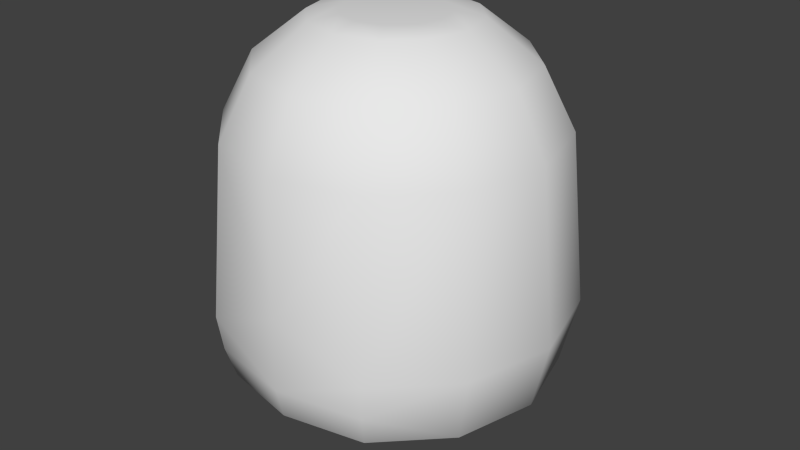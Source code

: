 # Source: g_nitro_inactive_collider.blend  (saved by Blender 2.76.0; exported with 4.5.12 LTS)
import bpy
from mathutils import Matrix  # noqa: F401  (used for matrix-valued properties, if any)

bpy.ops.wm.read_factory_settings(use_empty=True)
scene = bpy.context.scene
scene.name = 'Scene'

# ---- collections
col_collection_1 = bpy.data.collections.new('Collection 1'); scene.collection.children.link(col_collection_1)

# ---- world
world_world = bpy.data.worlds.new('World'); scene.world = world_world
world_world.color = (0.05088, 0.05088, 0.05088)
world_world.use_sun_shadow = False
world_world.sun_shadow_jitter_overblur = 0.0
world_world.cycles.sampling_method = 'NONE'
world_world.cycles.sample_map_resolution = 256

# ---- meshes
me_cylinder01_001 = bpy.data.meshes.new('Cylinder01.001')
me_cylinder01_001.from_pydata([(0.07605, 0.0009, -0.09503), (0.06574, 0.03937, -0.09503), (0.03757, 0.06754, -0.09503), (-0.0009, 0.07785, -0.09503), (-0.03937, 0.06754, -0.09503), (-0.06754, 0.03937, -0.09503), (-0.07785, 0.0009, -0.09503), (-0.06754, -0.03757, -0.09503), (-0.03937, -0.06574, -0.09503), (-0.0009, -0.07605, -0.09503), (0.03757, -0.06574, -0.09503), (0.06574, -0.03757, -0.09503), (0.03963, 0.0243, -0.1186), (0.04589, 0.0009, -0.1186), (0.03963, -0.0225, -0.1186), (0.0225, -0.03963, -0.1186), (-0.0009, -0.04589, -0.1186), (-0.0243, -0.03963, -0.1186), (-0.04143, -0.0225, -0.1186), (-0.04769, 0.0009, -0.1186), (-0.04143, 0.0243, -0.1186), (-0.0243, 0.04143, -0.1186), (-0.0009, 0.04769, -0.1186), (0.0225, 0.04143, -0.1186), (0.02492, 0.0158, -0.1207), (0.02891, 0.0009, -0.1207), (0.02492, -0.014, -0.1207), (0.014, -0.02492, -0.1207), (-0.0009, -0.02891, -0.1207), (-0.0158, -0.02492, -0.1207), (-0.02672, -0.014, -0.1207), (-0.03071, 0.0009, -0.1207), (-0.02672, 0.0158, -0.1207), (-0.0158, 0.02672, -0.1207), (-0.0009, 0.03071, -0.1207), (0.014, 0.02672, -0.1207), (0.08142, 0.04804, -0.05986), (-0.09595, 0.0005112, -0.05986), (-0.0009, -0.09454, -0.05986), (-0.08322, -0.04702, -0.05986), (0.08142, -0.04702, -0.05986), (-0.0009, 0.09557, -0.05986), (0.04663, 0.08283, -0.05986), (-0.08322, 0.04804, -0.05986), (-0.04843, 0.08283, -0.05986), (-0.04843, -0.08181, -0.05986), (0.04663, -0.08181, -0.05986), (0.09415, 0.0005112, -0.05986), (0.09411, 0.0009991, 0.08081), (0.08138, 0.0485, 0.08081), (0.0466, 0.08328, 0.08081), (-0.0009, 0.09601, 0.08081), (-0.0484, 0.08328, 0.08081), (-0.08318, 0.0485, 0.08081), (-0.09591, 0.0009991, 0.08081), (-0.08318, -0.04651, 0.08081), (-0.0484, -0.08128, 0.08081), (-0.0009, -0.09199, 0.07994), (0.0466, -0.08128, 0.08081), (0.08138, -0.04651, 0.08081), (0.02891, 0.0009, 0.1291), (0.02492, 0.0158, 0.1291), (0.014, 0.02672, 0.1291), (-0.03071, 0.0009, 0.1291), (-0.02672, -0.014, 0.1291), (-0.0009, -0.02891, 0.1291), (-0.0009, -0.09624, 0.01835), (-0.0009, -0.09652, 0.06168), (-0.09134, 0.0534, 0.04066), (-0.05311, 0.09162, 0.04066), (-0.0009, 0.1056, 0.04066), (-0.09134, -0.05103, 0.04066), (-0.1053, 0.001185, 0.04066), (0.08954, -0.05103, 0.04066), (0.05131, 0.09162, 0.04066), (0.1035, 0.001185, 0.04066), (0.08954, 0.0534, 0.04066), (-0.0158, -0.02492, 0.1291), (0.04969, -0.0865, 0.06168), (-0.0009, 0.03071, 0.1291), (-0.0158, 0.02672, 0.1291), (0.014, -0.02492, 0.1291), (-0.02672, 0.0158, 0.1291), (0.05131, -0.08925, 0.04065), (-0.05149, -0.0865, 0.06168), (-0.05311, -0.08925, 0.04065), (0.02492, -0.014, 0.1291)], [], [(9, 38, 45), (6, 37, 43), (20, 5, 4), (8, 45, 39), (0, 1, 36), (7, 39, 37), (22, 21, 4), (12, 1, 0), (19, 18, 7), (35, 34, 22), (14, 13, 0), (17, 8, 7), (15, 10, 9), (23, 2, 1), (17, 16, 9), (20, 19, 6), (15, 14, 11), (25, 13, 14), (29, 17, 18), (30, 18, 19), (33, 32, 20), (25, 24, 12), (24, 35, 23), (26, 14, 15), (32, 31, 19), (28, 16, 17), (27, 15, 16), (26, 27, 28), (24, 25, 26), (71, 55, 54), (69, 52, 51), (76, 74, 50), (75, 76, 49), (73, 75, 48), (74, 70, 51), (78, 59, 58), (62, 79, 80), (68, 53, 52), (72, 54, 53), (38, 46, 66), (78, 67, 83), (46, 10, 40), (59, 78, 73), (55, 56, 64), (48, 60, 59), (60, 48, 61), (24, 28, 35), (51, 79, 50), (36, 42, 76), (71, 39, 85), (84, 85, 67), (40, 47, 73), (56, 57, 77), (84, 67, 56), (51, 52, 79), (85, 45, 66), (3, 4, 41), (50, 62, 49), (44, 69, 41), (3, 41, 2), (73, 83, 40), (4, 5, 44), (22, 3, 2), (65, 61, 63), (0, 47, 11), (81, 58, 86), (57, 67, 58), (9, 10, 46), (65, 57, 81), (55, 71, 84), (54, 55, 63), (53, 54, 82), (52, 53, 80), (36, 1, 42), (43, 68, 44), (47, 36, 75), (55, 84, 56), (34, 33, 21), (37, 72, 43), (39, 71, 37), (41, 70, 74), (71, 72, 37), (50, 74, 51), (72, 68, 43), (68, 72, 53), (36, 76, 75), (23, 22, 2), (68, 69, 44), (38, 9, 46), (1, 2, 42), (20, 32, 19), (53, 82, 80), (26, 25, 14), (54, 63, 82), (5, 20, 6), (55, 64, 63), (71, 85, 84), (12, 23, 1), (57, 58, 81), (11, 14, 0), (13, 12, 0), (67, 78, 58), (58, 59, 86), (47, 40, 11), (28, 27, 16), (61, 62, 63), (5, 43, 44), (29, 28, 17), (18, 17, 7), (49, 76, 50), (3, 22, 4), (83, 46, 40), (41, 42, 2), (48, 75, 49), (69, 70, 41), (62, 61, 49), (27, 26, 15), (4, 44, 41), (42, 41, 74), (29, 30, 28), (30, 31, 32), (80, 82, 62), (82, 63, 62), (30, 32, 33), (30, 33, 34), (45, 38, 66), (65, 81, 86), (30, 34, 35), (52, 80, 79), (65, 86, 60), (65, 60, 61), (21, 33, 20), (24, 26, 28), (6, 7, 37), (30, 29, 18), (67, 57, 56), (57, 65, 77), (47, 75, 73), (23, 35, 22), (70, 69, 51), (69, 68, 52), (8, 9, 45), (5, 6, 43), (85, 66, 67), (7, 8, 39), (39, 45, 85), (59, 73, 48), (42, 74, 76), (22, 34, 21), (79, 62, 50), (12, 24, 23), (28, 30, 35), (13, 25, 12), (31, 30, 19), (48, 49, 61), (10, 15, 11), (60, 86, 59), (64, 65, 63), (8, 17, 9), (56, 77, 64), (16, 15, 9), (64, 77, 65), (78, 83, 73), (6, 19, 7), (10, 11, 40), (72, 71, 54), (67, 66, 83), (21, 20, 4), (46, 83, 66), (47, 0, 36)])
me_cylinder01_001.polygons.foreach_set('use_smooth', [True] * 170)
_uv = me_cylinder01_001.uv_layers.new(name='UVMap')
_uv.uv.foreach_set('vector', [0.2326, 0.5867, 0.2326, 0.5418, 0.3478, 0.5727, 0.4191, 0.7732, 0.463, 0.7722, 0.4321, 0.8874, 0.3308, 0.8299, 0.3941, 0.8664, 0.3258, 0.9347, 0.3258, 0.6117, 0.3478, 0.5727, 0.4321, 0.657, 0.04609, 0.7732, 0.07107, 0.8664, 0.03307, 0.8874, 0.3941, 0.6799, 0.4321, 0.657, 0.463, 0.7722, 0.2326, 0.8866, 0.2893, 0.8714, 0.3258, 0.9347, 0.1344, 0.8299, 0.07107, 0.8664, 0.04609, 0.7732, 0.346, 0.7732, 0.3308, 0.7165, 0.3941, 0.6799, 0.1965, 0.8357, 0.2326, 0.8454, 0.2326, 0.8866, 0.1344, 0.7165, 0.1192, 0.7732, 0.04609, 0.7732, 0.2893, 0.6749, 0.3258, 0.6117, 0.3941, 0.6799, 0.1759, 0.6749, 0.1393, 0.6117, 0.2326, 0.5867, 0.1759, 0.8714, 0.1393, 0.9347, 0.07107, 0.8664, 0.2893, 0.6749, 0.2326, 0.6598, 0.2326, 0.5867, 0.3308, 0.8299, 0.346, 0.7732, 0.4191, 0.7732, 0.1759, 0.6749, 0.1344, 0.7165, 0.07107, 0.6799, 0.1603, 0.7732, 0.1192, 0.7732, 0.1344, 0.7165, 0.2687, 0.7106, 0.2893, 0.6749, 0.3308, 0.7165, 0.2951, 0.737, 0.3308, 0.7165, 0.346, 0.7732, 0.2687, 0.8357, 0.2951, 0.8093, 0.3308, 0.8299, 0.1603, 0.7732, 0.17, 0.8093, 0.1344, 0.8299, 0.17, 0.8093, 0.1965, 0.8357, 0.1759, 0.8714, 0.17, 0.737, 0.1344, 0.7165, 0.1759, 0.6749, 0.2951, 0.8093, 0.3048, 0.7732, 0.346, 0.7732, 0.2326, 0.7009, 0.2326, 0.6598, 0.2893, 0.6749, 0.1965, 0.7106, 0.1759, 0.6749, 0.2326, 0.6598, 0.17, 0.737, 0.1965, 0.7106, 0.2326, 0.7009, 0.17, 0.8093, 0.1603, 0.7732, 0.17, 0.737, 0.9065, 0.3325, 0.8915, 0.3242, 0.9149, 0.2368, 0.8362, 0.07009, 0.8275, 0.08544, 0.7401, 0.06202, 0.03401, 0.2443, 0.1178, 0.1605, 0.1281, 0.1788, 0.548, 0.2365, 0.5738, 0.1404, 0.5888, 0.1494, 0.5738, 0.3325, 0.548, 0.2365, 0.5653, 0.2368, 0.6441, 0.07009, 0.7401, 0.04435, 0.7401, 0.06202, 0.6471, 0.3978, 0.5888, 0.3242, 0.6527, 0.3882, 0.1996, 0.3028, 0.2323, 0.294, 0.265, 0.3028, 0.4306, 0.2443, 0.4127, 0.255, 0.3365, 0.1788, 0.9322, 0.2365, 0.9149, 0.2368, 0.8915, 0.1494, 0.2326, 0.5418, 0.1174, 0.5727, 0.0, 0.0, 0.6471, 0.3978, 0.0, 0.0, 0.0, 0.0, 0.1174, 0.5727, 0.1393, 0.6117, 0.0, 0.0, 0.5888, 0.3242, 0.6471, 0.3978, 0.5738, 0.3325, 0.0, 0.0, 0.3365, 0.5396, 0.2889, 0.3921, 0.5653, 0.2368, 0.1669, 0.3594, 0.5888, 0.3242, 0.1669, 0.3594, 0.5653, 0.2368, 0.1757, 0.3267, 0.17, 0.8093, 0.2326, 0.7009, 0.1965, 0.8357, 0.7401, 0.06202, 0.2323, 0.294, 0.1281, 0.1788, 0.03307, 0.8874, 0.0, 0.0, 0.5738, 0.1404, 0.9065, 0.3325, 0.4321, 0.657, 0.0, 0.0, 0.3432, 0.5511, 0.0, 0.0, 0.0, 0.0, 0.0, 0.0, 0.0, 0.0, 0.5738, 0.3325, 0.3365, 0.5396, 0.2323, 0.5631, 0.265, 0.416, 0.3432, 0.5511, 0.0, 0.0, 0.3365, 0.5396, 0.7401, 0.06202, 0.8275, 0.08544, 0.2323, 0.294, 0.0, 0.0, 0.3478, 0.5727, 0.0, 0.0, 0.2326, 0.9597, 0.3258, 0.9347, 0.2326, 1.003, 0.1281, 0.1788, 0.0, 0.0, 0.05189, 0.255, 0.0, 0.0, 0.0, 0.0, 0.2326, 1.003, 0.2326, 0.9597, 0.2326, 1.003, 0.1393, 0.9347, 0.5738, 0.3325, 0.0, 0.0, 0.0, 0.0, 0.3258, 0.9347, 0.3941, 0.8664, 0.0, 0.0, 0.2326, 0.8866, 0.2326, 0.9597, 0.1393, 0.9347, 0.0, 0.0, 0.1757, 0.3267, 0.0, 0.0, 0.04609, 0.7732, 0.002206, 0.7722, 0.07107, 0.6799, 0.0, 0.0, 0.6527, 0.3882, 0.1757, 0.3921, 0.2323, 0.5631, 0.0, 0.0, 0.6527, 0.3882, 0.2326, 0.5867, 0.1393, 0.6117, 0.1174, 0.5727, 0.0, 0.0, 0.2323, 0.5631, 0.0, 0.0, 0.4127, 0.4634, 0.9065, 0.3325, 0.3432, 0.5511, 0.9149, 0.2368, 0.0, 0.0, 0.0, 0.0, 0.8915, 0.1494, 0.9149, 0.2368, 0.2889, 0.3267, 0.3365, 0.1788, 0.4127, 0.255, 0.265, 0.3028, 0.03307, 0.8874, 0.07107, 0.8664, 0.0, 0.0, 0.0, 0.0, 0.4306, 0.2443, 0.0, 0.0, 0.002206, 0.7722, 0.03307, 0.8874, 0.548, 0.2365, 0.4127, 0.4634, 0.3432, 0.5511, 0.3365, 0.5396, 0.2326, 0.8454, 0.2687, 0.8357, 0.2893, 0.8714, 0.463, 0.7722, 0.9322, 0.2365, 0.0, 0.0, 0.0, 0.0, 0.9065, 0.3325, 0.463, 0.7722, 0.2326, 1.003, 0.7401, 0.04435, 0.6441, 0.07009, 0.9065, 0.3325, 0.9322, 0.2365, 0.463, 0.7722, 0.6527, 0.08544, 0.6441, 0.07009, 0.7401, 0.06202, 0.9322, 0.2365, 0.9065, 0.1404, 0.0, 0.0, 0.9065, 0.1404, 0.9322, 0.2365, 0.8915, 0.1494, 0.03307, 0.8874, 0.5738, 0.1404, 0.548, 0.2365, 0.1759, 0.8714, 0.2326, 0.8866, 0.1393, 0.9347, 0.4306, 0.2443, 0.0, 0.0, 0.0, 0.0, 0.2326, 0.5418, 0.2326, 0.5867, 0.1174, 0.5727, 0.07107, 0.8664, 0.1393, 0.9347, 0.0, 0.0, 0.3308, 0.8299, 0.2951, 0.8093, 0.346, 0.7732, 0.4127, 0.255, 0.2889, 0.3267, 0.265, 0.3028, 0.17, 0.737, 0.1603, 0.7732, 0.1344, 0.7165, 0.9149, 0.2368, 0.0, 0.0, 0.2889, 0.3267, 0.3941, 0.8664, 0.3308, 0.8299, 0.4191, 0.7732, 0.0, 0.0, 0.2889, 0.3921, 0.0, 0.0, 0.9065, 0.3325, 0.0, 0.0, 0.3432, 0.5511, 0.1344, 0.8299, 0.1759, 0.8714, 0.07107, 0.8664, 0.2323, 0.5631, 0.6527, 0.3882, 0.0, 0.0, 0.07107, 0.6799, 0.1344, 0.7165, 0.04609, 0.7732, 0.1192, 0.7732, 0.1344, 0.8299, 0.04609, 0.7732, 0.0, 0.0, 0.6471, 0.3978, 0.6527, 0.3882, 0.6527, 0.3882, 0.5888, 0.3242, 0.1757, 0.3921, 0.002206, 0.7722, 0.0, 0.0, 0.07107, 0.6799, 0.2326, 0.7009, 0.1965, 0.7106, 0.2326, 0.6598, 0.1757, 0.3267, 0.1996, 0.3028, 0.0, 0.0, 0.3941, 0.8664, 0.4321, 0.8874, 0.0, 0.0, 0.2687, 0.7106, 0.2326, 0.7009, 0.2893, 0.6749, 0.3308, 0.7165, 0.2893, 0.6749, 0.3941, 0.6799, 0.05189, 0.255, 0.03401, 0.2443, 0.1281, 0.1788, 0.2326, 0.9597, 0.2326, 0.8866, 0.3258, 0.9347, 0.0, 0.0, 0.1174, 0.5727, 0.0, 0.0, 0.2326, 1.003, 0.1174, 0.9717, 0.1393, 0.9347, 0.5653, 0.2368, 0.548, 0.2365, 0.5888, 0.1494, 0.0, 0.0, 0.7401, 0.04435, 0.2326, 1.003, 0.0, 0.0, 0.0, 0.0, 0.05189, 0.255, 0.1965, 0.7106, 0.17, 0.737, 0.1759, 0.6749, 0.3258, 0.9347, 0.0, 0.0, 0.2326, 1.003, 0.0, 0.0, 0.2326, 1.003, 0.6441, 0.07009, 0.2687, 0.7106, 0.2951, 0.737, 0.2326, 0.7009, 0.2951, 0.737, 0.3048, 0.7732, 0.2951, 0.8093, 0.265, 0.3028, 0.2889, 0.3267, 0.1996, 0.3028, 0.2889, 0.3267, 0.0, 0.0, 0.1996, 0.3028, 0.2951, 0.737, 0.2951, 0.8093, 0.2687, 0.8357, 0.2951, 0.737, 0.2687, 0.8357, 0.2326, 0.8454, 0.3478, 0.5727, 0.0, 0.0, 0.0, 0.0, 0.0, 0.0, 0.0, 0.0, 0.1757, 0.3921, 0.2951, 0.737, 0.2326, 0.8454, 0.1965, 0.8357, 0.8275, 0.08544, 0.265, 0.3028, 0.2323, 0.294, 0.0, 0.0, 0.1757, 0.3921, 0.1669, 0.3594, 0.0, 0.0, 0.1669, 0.3594, 0.1757, 0.3267, 0.2893, 0.8714, 0.2687, 0.8357, 0.3308, 0.8299, 0.17, 0.8093, 0.17, 0.737, 0.2326, 0.7009, 0.4191, 0.7732, 0.3941, 0.6799, 0.463, 0.7722, 0.2951, 0.737, 0.2687, 0.7106, 0.3308, 0.7165, 0.0, 0.0, 0.2323, 0.5631, 0.3365, 0.5396, 0.2323, 0.5631, 0.0, 0.0, 0.265, 0.416, 0.0, 0.0, 0.548, 0.2365, 0.5738, 0.3325, 0.1759, 0.8714, 0.1965, 0.8357, 0.2326, 0.8866, 0.7401, 0.04435, 0.8362, 0.07009, 0.7401, 0.06202, 0.3468, 0.1605, 0.4306, 0.2443, 0.3365, 0.1788, 0.3258, 0.6117, 0.2326, 0.5867, 0.3478, 0.5727, 0.3941, 0.8664, 0.4191, 0.7732, 0.4321, 0.8874, 0.0, 0.0, 0.0, 0.0, 0.0, 0.0, 0.3941, 0.6799, 0.3258, 0.6117, 0.4321, 0.657, 0.4321, 0.657, 0.3478, 0.5727, 0.0, 0.0, 0.5888, 0.3242, 0.5738, 0.3325, 0.5653, 0.2368, 0.0, 0.0, 0.1178, 0.1605, 0.5738, 0.1404, 0.2326, 0.8866, 0.2326, 0.8454, 0.2893, 0.8714, 0.2323, 0.294, 0.0, 0.0, 0.1281, 0.1788, 0.1344, 0.8299, 0.17, 0.8093, 0.1759, 0.8714, 0.2326, 0.7009, 0.2951, 0.737, 0.1965, 0.8357, 0.1192, 0.7732, 0.1603, 0.7732, 0.1344, 0.8299, 0.3048, 0.7732, 0.2951, 0.737, 0.346, 0.7732, 0.5653, 0.2368, 0.05189, 0.255, 0.1757, 0.3267, 0.1393, 0.6117, 0.1759, 0.6749, 0.07107, 0.6799, 0.1669, 0.3594, 0.1757, 0.3921, 0.5888, 0.3242, 0.0, 0.0, 0.0, 0.0, 0.0, 0.0, 0.3258, 0.6117, 0.2893, 0.6749, 0.2326, 0.5867, 0.3365, 0.5396, 0.265, 0.416, 0.2889, 0.3921, 0.2326, 0.6598, 0.1759, 0.6749, 0.2326, 0.5867, 0.2889, 0.3921, 0.265, 0.416, 0.0, 0.0, 0.6471, 0.3978, 0.0, 0.0, 0.5738, 0.3325, 0.4191, 0.7732, 0.346, 0.7732, 0.3941, 0.6799, 0.1393, 0.6117, 0.07107, 0.6799, 0.0, 0.0, 0.9322, 0.2365, 0.9065, 0.3325, 0.9149, 0.2368, 0.0, 0.0, 0.0, 0.0, 0.0, 0.0, 0.2893, 0.8714, 0.3308, 0.8299, 0.3258, 0.9347, 0.1174, 0.5727, 0.0, 0.0, 0.0, 0.0, 0.002206, 0.7722, 0.04609, 0.7732, 0.03307, 0.8874])
me_cylinder01_001.use_remesh_preserve_volume = False
me_cylinder01_001.use_remesh_preserve_attributes = False
me_cylinder01_001.use_mirror_vertex_groups = False
me_cylinder01_001.update()

# ---- objects
ob_nitro_cap = bpy.data.objects.new('nitro.cap', me_cylinder01_001)

# ---- transforms, parenting, visibility, modifiers, constraints
ob_nitro_cap.location = (0.0, 0.0, 0.0)
ob_nitro_cap.rotation_euler = (0.0, -3.142, 0.0)
ob_nitro_cap.lineart.crease_threshold = 0.0

# ---- collection membership
col_collection_1.objects.link(ob_nitro_cap)

# ---- scene / render settings (as saved in the file)
scene.frame_start = 22; scene.frame_end = 22; scene.frame_set(22)
scene.render.engine = 'BLENDER_EEVEE_NEXT'
scene.render.resolution_percentage = 50
scene.render.dither_intensity = 0.0
scene.cycles.use_denoising = False
scene.cycles.samples = 10
scene.cycles.sampling_pattern = 'TABULATED_SOBOL'
scene.cycles.light_sampling_threshold = 0.0
scene.cycles.use_adaptive_sampling = False
scene.cycles.use_light_tree = False
scene.cycles.blur_glossy = 0.0
scene.cycles.pixel_filter_type = 'GAUSSIAN'
scene.cycles.sample_clamp_indirect = 0.0
scene.view_settings.view_transform = 'Standard'
bpy.context.view_layer.update()

# ---- added for rendering (the .blend has no active camera and no usable light): camera, sun
cam_auto = bpy.data.cameras.new('AutoCamera')
cam_auto.lens = 50.0
cam_auto.sensor_width = 36.0
cam_auto.clip_end = 1000.0
ob_auto_camera = bpy.data.objects.new('AutoCamera', cam_auto)
scene.collection.objects.link(ob_auto_camera)
ob_auto_camera.location = (0.355483, -0.420953, 0.279483)
ob_auto_camera.rotation_euler = (1.09748, -7.21219e-08, 0.694738)
scene.camera = ob_auto_camera
light_auto_sun = bpy.data.lights.new('AutoSun', 'SUN')
light_auto_sun.energy = 3.0
light_auto_sun.angle = 0.0523599
ob_auto_sun = bpy.data.objects.new('AutoSun', light_auto_sun)
scene.collection.objects.link(ob_auto_sun)
ob_auto_sun.rotation_euler = (0.872665, 0.174533, 0.523599)
bpy.context.view_layer.update()
